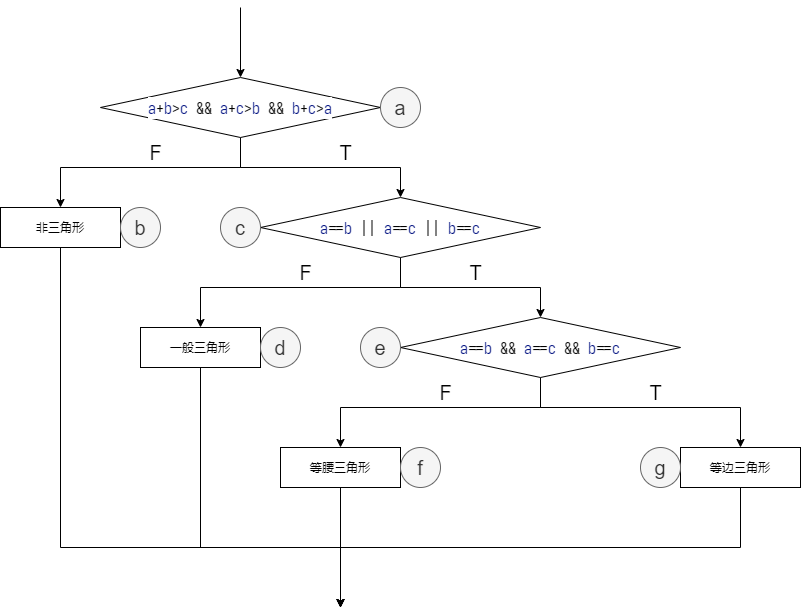

The diagram above was exported from draw.io. Its source (the exported page's mxGraphModel, read from the mxfile embedded in the PNG):
<mxGraphModel dx="993" dy="575" grid="1" gridSize="10" guides="1" tooltips="1" connect="1" arrows="1" fold="1" page="1" pageScale="1" pageWidth="827" pageHeight="1169" math="0" shadow="0">
  <root>
    <mxCell id="0" />
    <mxCell id="1" parent="0" />
    <mxCell id="38" style="edgeStyle=orthogonalEdgeStyle;rounded=0;orthogonalLoop=1;jettySize=auto;html=1;" edge="1" parent="1" source="2">
      <mxGeometry relative="1" as="geometry">
        <mxPoint x="340" y="640" as="targetPoint" />
        <Array as="points">
          <mxPoint x="60" y="580" />
          <mxPoint x="340" y="580" />
        </Array>
      </mxGeometry>
    </mxCell>
    <mxCell id="2" value="非三角形" style="rounded=0;whiteSpace=wrap;html=1;" parent="1" vertex="1">
      <mxGeometry y="240" width="120" height="40" as="geometry" />
    </mxCell>
    <mxCell id="10" style="edgeStyle=orthogonalEdgeStyle;rounded=0;orthogonalLoop=1;jettySize=auto;html=1;" parent="1" source="3" target="2" edge="1">
      <mxGeometry relative="1" as="geometry">
        <Array as="points">
          <mxPoint x="240" y="200" />
          <mxPoint x="60" y="200" />
        </Array>
      </mxGeometry>
    </mxCell>
    <mxCell id="11" style="edgeStyle=orthogonalEdgeStyle;rounded=0;orthogonalLoop=1;jettySize=auto;html=1;entryX=0.5;entryY=0;entryDx=0;entryDy=0;" parent="1" source="3" target="4" edge="1">
      <mxGeometry relative="1" as="geometry" />
    </mxCell>
    <mxCell id="3" value="&lt;div style=&quot;background-color: rgb(255 , 255 , 255) ; font-family: &amp;#34;sarasa mono sc&amp;#34; , &amp;#34;consolas&amp;#34; , &amp;#34;courier new&amp;#34; , monospace ; font-size: 16px ; line-height: 22px&quot;&gt;&lt;span style=&quot;color: #001080&quot;&gt;a&lt;/span&gt;+&lt;span style=&quot;color: #001080&quot;&gt;b&lt;/span&gt;&amp;gt;&lt;span style=&quot;color: #001080&quot;&gt;c&lt;/span&gt;&amp;nbsp;&amp;amp;&amp;amp;&amp;nbsp;&lt;span style=&quot;color: #001080&quot;&gt;a&lt;/span&gt;+&lt;span style=&quot;color: #001080&quot;&gt;c&lt;/span&gt;&amp;gt;&lt;span style=&quot;color: #001080&quot;&gt;b&lt;/span&gt;&amp;nbsp;&amp;amp;&amp;amp;&amp;nbsp;&lt;span style=&quot;color: #001080&quot;&gt;b&lt;/span&gt;+&lt;span style=&quot;color: #001080&quot;&gt;c&lt;/span&gt;&amp;gt;&lt;span style=&quot;color: #001080&quot;&gt;a&lt;/span&gt;&lt;/div&gt;" style="rhombus;whiteSpace=wrap;html=1;" parent="1" vertex="1">
      <mxGeometry x="100" y="110" width="280" height="60" as="geometry" />
    </mxCell>
    <mxCell id="12" style="edgeStyle=orthogonalEdgeStyle;rounded=0;orthogonalLoop=1;jettySize=auto;html=1;entryX=0.5;entryY=0;entryDx=0;entryDy=0;" parent="1" source="4" target="6" edge="1">
      <mxGeometry relative="1" as="geometry">
        <Array as="points">
          <mxPoint x="400" y="320" />
          <mxPoint x="200" y="320" />
        </Array>
      </mxGeometry>
    </mxCell>
    <mxCell id="13" style="edgeStyle=orthogonalEdgeStyle;rounded=0;orthogonalLoop=1;jettySize=auto;html=1;entryX=0.5;entryY=0;entryDx=0;entryDy=0;" parent="1" source="4" target="7" edge="1">
      <mxGeometry relative="1" as="geometry" />
    </mxCell>
    <mxCell id="4" value="&lt;div style=&quot;background-color: rgb(255 , 255 , 255) ; font-family: &amp;#34;sarasa mono sc&amp;#34; , &amp;#34;consolas&amp;#34; , &amp;#34;courier new&amp;#34; , monospace ; font-size: 16px ; line-height: 22px&quot;&gt;&lt;div style=&quot;font-family: &amp;#34;sarasa mono sc&amp;#34; , &amp;#34;consolas&amp;#34; , &amp;#34;courier new&amp;#34; , monospace ; line-height: 22px&quot;&gt;&lt;span style=&quot;color: #001080&quot;&gt;a&lt;/span&gt;==&lt;span style=&quot;color: #001080&quot;&gt;b&lt;/span&gt;&amp;nbsp;||&amp;nbsp;&lt;span style=&quot;color: #001080&quot;&gt;a&lt;/span&gt;==&lt;span style=&quot;color: #001080&quot;&gt;c&lt;/span&gt;&amp;nbsp;||&amp;nbsp;&lt;span style=&quot;color: #001080&quot;&gt;b&lt;/span&gt;==&lt;span style=&quot;color: #001080&quot;&gt;c&lt;/span&gt;&lt;/div&gt;&lt;/div&gt;" style="rhombus;whiteSpace=wrap;html=1;" parent="1" vertex="1">
      <mxGeometry x="260" y="230" width="280" height="60" as="geometry" />
    </mxCell>
    <mxCell id="39" style="edgeStyle=orthogonalEdgeStyle;rounded=0;orthogonalLoop=1;jettySize=auto;html=1;" edge="1" parent="1" source="6">
      <mxGeometry relative="1" as="geometry">
        <mxPoint x="340" y="640" as="targetPoint" />
        <Array as="points">
          <mxPoint x="200" y="580" />
          <mxPoint x="340" y="580" />
        </Array>
      </mxGeometry>
    </mxCell>
    <mxCell id="6" value="一般三角形" style="whiteSpace=wrap;html=1;" parent="1" vertex="1">
      <mxGeometry x="140" y="360" width="120" height="40" as="geometry" />
    </mxCell>
    <mxCell id="14" style="edgeStyle=orthogonalEdgeStyle;rounded=0;orthogonalLoop=1;jettySize=auto;html=1;entryX=0.5;entryY=0;entryDx=0;entryDy=0;" parent="1" source="7" target="8" edge="1">
      <mxGeometry relative="1" as="geometry">
        <Array as="points">
          <mxPoint x="540" y="440" />
          <mxPoint x="340" y="440" />
        </Array>
      </mxGeometry>
    </mxCell>
    <mxCell id="15" style="edgeStyle=orthogonalEdgeStyle;rounded=0;orthogonalLoop=1;jettySize=auto;html=1;entryX=0.5;entryY=0;entryDx=0;entryDy=0;" parent="1" source="7" target="9" edge="1">
      <mxGeometry relative="1" as="geometry">
        <Array as="points">
          <mxPoint x="540" y="440" />
          <mxPoint x="740" y="440" />
        </Array>
      </mxGeometry>
    </mxCell>
    <mxCell id="7" value="&lt;div style=&quot;background-color: rgb(255 , 255 , 255) ; font-family: &amp;#34;sarasa mono sc&amp;#34; , &amp;#34;consolas&amp;#34; , &amp;#34;courier new&amp;#34; , monospace ; font-size: 16px ; line-height: 22px&quot;&gt;&lt;div style=&quot;font-family: &amp;#34;sarasa mono sc&amp;#34; , &amp;#34;consolas&amp;#34; , &amp;#34;courier new&amp;#34; , monospace ; line-height: 22px&quot;&gt;&lt;span style=&quot;color: #001080&quot;&gt;a&lt;/span&gt;==&lt;span style=&quot;color: #001080&quot;&gt;b&lt;/span&gt;&amp;nbsp;&amp;amp;&amp;amp;&amp;nbsp;&lt;span style=&quot;color: #001080&quot;&gt;a&lt;/span&gt;==&lt;span style=&quot;color: #001080&quot;&gt;c&lt;/span&gt;&amp;nbsp;&amp;amp;&amp;amp;&amp;nbsp;&lt;span style=&quot;color: #001080&quot;&gt;b&lt;/span&gt;==&lt;span style=&quot;color: #001080&quot;&gt;c&lt;/span&gt;&lt;/div&gt;&lt;/div&gt;" style="rhombus;whiteSpace=wrap;html=1;" parent="1" vertex="1">
      <mxGeometry x="400" y="350" width="280" height="60" as="geometry" />
    </mxCell>
    <mxCell id="40" style="edgeStyle=orthogonalEdgeStyle;rounded=0;orthogonalLoop=1;jettySize=auto;html=1;" edge="1" parent="1" source="8">
      <mxGeometry relative="1" as="geometry">
        <mxPoint x="340" y="640" as="targetPoint" />
      </mxGeometry>
    </mxCell>
    <mxCell id="8" value="等腰三角形" style="rounded=0;whiteSpace=wrap;html=1;" parent="1" vertex="1">
      <mxGeometry x="280" y="480" width="120" height="40" as="geometry" />
    </mxCell>
    <mxCell id="41" style="edgeStyle=orthogonalEdgeStyle;rounded=0;orthogonalLoop=1;jettySize=auto;html=1;" edge="1" parent="1" source="9">
      <mxGeometry relative="1" as="geometry">
        <mxPoint x="340" y="640" as="targetPoint" />
        <Array as="points">
          <mxPoint x="740" y="580" />
          <mxPoint x="340" y="580" />
        </Array>
      </mxGeometry>
    </mxCell>
    <mxCell id="9" value="等边三角形" style="whiteSpace=wrap;html=1;" parent="1" vertex="1">
      <mxGeometry x="680" y="480" width="120" height="40" as="geometry" />
    </mxCell>
    <mxCell id="16" value="&lt;font style=&quot;font-size: 20px&quot;&gt;F&lt;/font&gt;" style="text;html=1;align=center;verticalAlign=middle;resizable=0;points=[];autosize=1;fontSize=20;" parent="1" vertex="1">
      <mxGeometry x="140" y="170" width="30" height="30" as="geometry" />
    </mxCell>
    <mxCell id="17" value="T" style="text;html=1;align=center;verticalAlign=middle;resizable=0;points=[];autosize=1;fontSize=20;" parent="1" vertex="1">
      <mxGeometry x="330" y="170" width="30" height="30" as="geometry" />
    </mxCell>
    <mxCell id="18" value="&lt;font style=&quot;font-size: 20px&quot;&gt;F&lt;/font&gt;" style="text;html=1;align=center;verticalAlign=middle;resizable=0;points=[];autosize=1;fontSize=20;" parent="1" vertex="1">
      <mxGeometry x="290" y="290" width="30" height="30" as="geometry" />
    </mxCell>
    <mxCell id="19" value="T" style="text;html=1;align=center;verticalAlign=middle;resizable=0;points=[];autosize=1;fontSize=20;" parent="1" vertex="1">
      <mxGeometry x="460" y="290" width="30" height="30" as="geometry" />
    </mxCell>
    <mxCell id="20" value="&lt;font style=&quot;font-size: 20px&quot;&gt;F&lt;/font&gt;" style="text;html=1;align=center;verticalAlign=middle;resizable=0;points=[];autosize=1;fontSize=20;" parent="1" vertex="1">
      <mxGeometry x="430" y="410" width="30" height="30" as="geometry" />
    </mxCell>
    <mxCell id="21" value="T" style="text;html=1;align=center;verticalAlign=middle;resizable=0;points=[];autosize=1;fontSize=20;" parent="1" vertex="1">
      <mxGeometry x="640" y="410" width="30" height="30" as="geometry" />
    </mxCell>
    <mxCell id="22" value="b" style="ellipse;whiteSpace=wrap;html=1;aspect=fixed;fontSize=20;fillColor=#f5f5f5;strokeColor=#666666;fontColor=#333333;" parent="1" vertex="1">
      <mxGeometry x="120" y="240" width="40" height="40" as="geometry" />
    </mxCell>
    <mxCell id="23" value="a" style="ellipse;whiteSpace=wrap;html=1;aspect=fixed;fontSize=20;fillColor=#f5f5f5;strokeColor=#666666;fontColor=#333333;" parent="1" vertex="1">
      <mxGeometry x="379.99999999999994" y="120" width="40" height="40" as="geometry" />
    </mxCell>
    <mxCell id="24" value="c" style="ellipse;whiteSpace=wrap;html=1;aspect=fixed;fontSize=20;fillColor=#f5f5f5;strokeColor=#666666;fontColor=#333333;" parent="1" vertex="1">
      <mxGeometry x="220" y="240" width="40" height="40" as="geometry" />
    </mxCell>
    <mxCell id="25" value="d" style="ellipse;whiteSpace=wrap;html=1;aspect=fixed;fontSize=20;fillColor=#f5f5f5;strokeColor=#666666;fontColor=#333333;" parent="1" vertex="1">
      <mxGeometry x="259.99999999999994" y="360" width="40" height="40" as="geometry" />
    </mxCell>
    <mxCell id="26" value="e" style="ellipse;whiteSpace=wrap;html=1;aspect=fixed;fontSize=20;fillColor=#f5f5f5;strokeColor=#666666;fontColor=#333333;" parent="1" vertex="1">
      <mxGeometry x="360" y="360" width="40" height="40" as="geometry" />
    </mxCell>
    <mxCell id="27" value="f" style="ellipse;whiteSpace=wrap;html=1;aspect=fixed;fontSize=20;fillColor=#f5f5f5;strokeColor=#666666;fontColor=#333333;" parent="1" vertex="1">
      <mxGeometry x="399.99999999999994" y="480" width="40" height="40" as="geometry" />
    </mxCell>
    <mxCell id="28" value="g" style="ellipse;whiteSpace=wrap;html=1;aspect=fixed;fontSize=20;fillColor=#f5f5f5;strokeColor=#666666;fontColor=#333333;" parent="1" vertex="1">
      <mxGeometry x="640" y="480" width="40" height="40" as="geometry" />
    </mxCell>
    <mxCell id="29" value="" style="endArrow=classic;html=1;fontSize=20;entryX=0.5;entryY=0;entryDx=0;entryDy=0;" parent="1" target="3" edge="1">
      <mxGeometry width="50" height="50" relative="1" as="geometry">
        <mxPoint x="240" y="40" as="sourcePoint" />
        <mxPoint x="320" y="60" as="targetPoint" />
      </mxGeometry>
    </mxCell>
  </root>
</mxGraphModel>